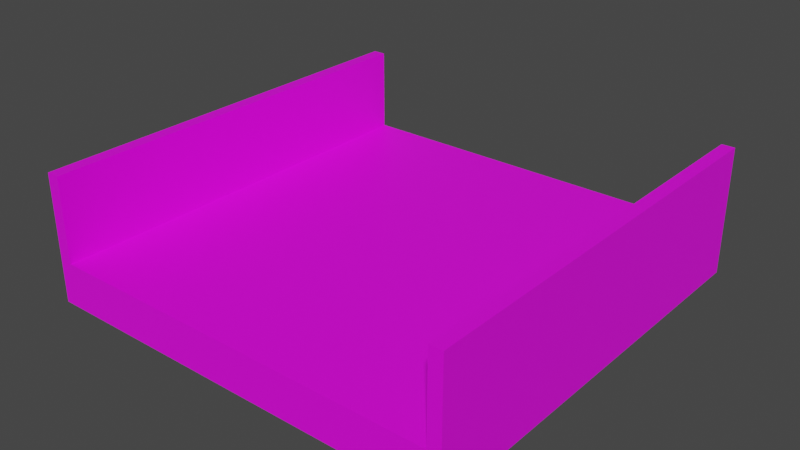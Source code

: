 # Source: Simple_Road.blend  (saved by Blender 3.4.6; exported with 4.5.12 LTS)
import bpy
from mathutils import Matrix  # noqa: F401  (used for matrix-valued properties, if any)

bpy.ops.wm.read_factory_settings(use_empty=True)
scene = bpy.context.scene
scene.name = 'Scene'

# ---- collections
col_collection = bpy.data.collections.new('Collection'); scene.collection.children.link(col_collection)

# ---- images (referenced by path relative to the original .blend; pixels are not part of the script)
import os
ASSET_DIR = os.environ.get("B2B_ASSET_DIR", "")  # directory of the original .blend (textures are referenced by path, not embedded)
HERE = os.path.dirname(os.path.abspath(__file__))  # packed textures are extracted next to this script under _unpacked/

def load_image(name, relpath, width, height, colorspace="sRGB"):
    """Load a texture the original file referenced (path relative to the .blend, or extracted next to this script)."""
    p = next((c for c in (os.path.join(HERE, relpath), os.path.join(ASSET_DIR, relpath)) if relpath and os.path.exists(c)), "")
    if p:
        img = bpy.data.images.load(p, check_existing=True)
        img.name = name
    else:  # same state as the original file: an image datablock whose file is absent (Cycles renders it pink)
        img = bpy.data.images.new(name, width, height)
        img.source = "FILE"
        img.filepath = "//" + (relpath or name)
    img.colorspace_settings.name = colorspace
    return img
img_colores_png = load_image('Colores.png', 'Colores.png', 1024, 1024, 'sRGB')

# ---- materials (node trees are filled in below, after node groups)
mat_material = bpy.data.materials.new('Material')
mat_material.use_transparent_shadow = False

# ---- material node trees
mat_material.use_nodes = True; mat_material.node_tree.nodes.clear()
_N = mat_material.node_tree.nodes; _L = mat_material.node_tree.links
n0 = _N.new('ShaderNodeBsdfPrincipled'); n0.name = 'Principled BSDF'; n0.location = (10, 300)
n0.distribution = 'GGX'
n0.subsurface_method = 'RANDOM_WALK_SKIN'
n0.inputs[3].default_value = 1.45
n0.inputs[27].default_value = (0.0, 0.0, 0.0, 1.0)
n0.inputs[28].default_value = 1.0
n1 = _N.new('ShaderNodeOutputMaterial'); n1.name = 'Material Output'; n1.location = (300, 300)
n2 = _N.new('ShaderNodeTexImage'); n2.name = 'Image Texture'; n2.location = (-420, 191)
n2.image = img_colores_png
_L.new(n0.outputs[0], n1.inputs[0])
_L.new(n2.outputs[0], n0.inputs[0])
n1.is_active_output = True

# ---- world
world_world = bpy.data.worlds.new('World'); scene.world = world_world
world_world.use_nodes = True; world_world.node_tree.nodes.clear()
_N = world_world.node_tree.nodes; _L = world_world.node_tree.links
n0 = _N.new('ShaderNodeOutputWorld'); n0.name = 'World Output'; n0.location = (300, 300)
n1 = _N.new('ShaderNodeBackground'); n1.name = 'Background'; n1.location = (10, 300)
n1.inputs[0].default_value = (0.05088, 0.05088, 0.05088, 1.0)
_L.new(n1.outputs[0], n0.inputs[0])
n0.is_active_output = True
world_world.color = (0.05088, 0.05088, 0.05088)
world_world.use_sun_shadow = False
world_world.sun_shadow_jitter_overblur = 0.0

# ---- meshes
me_cube_014 = bpy.data.meshes.new('Cube.014')
me_cube_014.from_pydata([(0.0, -0.4577, -6.258e-07), (0.0, -0.4577, 0.1011), (0.0, 0.5421, -6.258e-07), (0.0, 0.5421, 0.1011), (0.5016, -0.4577, -6.258e-07), (0.5016, -0.4577, 0.1011), (0.5016, 0.5421, -6.258e-07), (0.5016, 0.5421, 0.1011), (0.4711, 0.5421, -6.258e-07), (0.4711, 0.5421, 0.1011), (0.4711, -0.4577, -6.258e-07), (0.4711, -0.4577, 0.1011), (0.4711, 0.5421, 0.1011), (0.5016, 0.5421, 0.1011), (0.5016, -0.4577, 0.1011), (0.4711, -0.4577, 0.1011), (0.4711, 0.5421, 0.1011), (0.4711, -0.4577, 0.1011), (0.4711, 0.5421, 0.3007), (0.5016, 0.5421, 0.3007), (0.5016, -0.4577, 0.3007), (0.4711, -0.4577, 0.3007), (0.4711, 0.5421, 0.3007), (0.4711, -0.4577, 0.3007), (0.0, -0.4278, -6.258e-07), (0.0, -0.4278, 0.1011), (0.5016, -0.4278, -6.258e-07), (0.5016, -0.4278, 0.1011), (0.4711, -0.4278, -6.258e-07), (0.5016, -0.4278, 0.1011), (0.4711, -0.4278, 0.1011), (0.5016, -0.4278, 0.3007), (0.4711, -0.4278, 0.3007), (0.4711, -0.4278, 0.3007), (-0.5016, -0.4577, -6.258e-07), (-0.5016, -0.4577, 0.1011), (-0.5016, 0.5421, -6.258e-07), (-0.5016, 0.5421, 0.1011), (-0.4711, 0.5421, -6.258e-07), (-0.4711, 0.5421, 0.1011), (-0.4711, -0.4577, -6.258e-07), (-0.4711, -0.4577, 0.1011), (-0.4711, 0.5421, 0.1011), (-0.5016, 0.5421, 0.1011), (-0.5016, -0.4577, 0.1011), (-0.4711, -0.4577, 0.1011), (-0.4711, 0.5421, 0.1011), (-0.4711, -0.4577, 0.1011), (-0.4711, 0.5421, 0.3007), (-0.5016, 0.5421, 0.3007), (-0.5016, -0.4577, 0.3007), (-0.4711, -0.4577, 0.3007), (-0.4711, 0.5421, 0.3007), (-0.4711, -0.4577, 0.3007), (-0.5016, -0.4278, -6.258e-07), (-0.5016, -0.4278, 0.1011), (-0.4711, -0.4278, -6.258e-07), (-0.5016, -0.4278, 0.1011), (-0.4711, -0.4278, 0.1011), (-0.5016, -0.4278, 0.3007), (-0.4711, -0.4278, 0.3007), (-0.4711, -0.4278, 0.3007)], [], [(24, 25, 3, 2), (8, 9, 7, 6), (26, 27, 5, 4), (28, 26, 4, 10), (24, 28, 10, 0), (4, 5, 11, 10), (29, 13, 19, 31), (31, 32, 21, 20), (30, 17, 23, 33), (15, 14, 20, 21), (13, 12, 18, 19), (16, 30, 33, 22), (19, 18, 32, 31), (14, 29, 31, 20), (2, 8, 28, 24), (8, 6, 26, 28), (6, 7, 27, 26), (0, 1, 25, 24), (38, 36, 37, 39), (54, 34, 35, 55), (56, 40, 34, 54), (24, 0, 40, 56), (34, 40, 41, 35), (57, 59, 49, 43), (59, 50, 51, 60), (58, 61, 53, 47), (45, 51, 50, 44), (43, 49, 48, 42), (46, 52, 61, 58), (49, 59, 60, 48), (44, 50, 59, 57), (2, 24, 56, 38), (38, 56, 54, 36), (36, 54, 55, 37)])
_uv = me_cube_014.uv_layers.new(name='UVMap')
_uv.uv.foreach_set('vector', [0.04447, 0.8832, 0.07141, 0.8832, 0.07141, 0.9093, 0.04447, 0.9093, 0.04447, 0.9346, 0.07141, 0.9346, 0.07141, 0.9363, 0.04447, 0.9363, 0.04447, 0.9624, 0.07141, 0.9624, 0.07141, 0.9632, 0.04447, 0.9632, 0.04283, 0.9624, 0.04447, 0.9624, 0.04447, 0.9632, 0.04283, 0.9632, 0.01752, 0.9624, 0.04283, 0.9624, 0.04283, 0.9632, 0.01752, 0.9632, 0.04447, 0.9632, 0.07141, 0.9632, 0.07141, 0.9649, 0.04447, 0.9649, 0.07141, 0.9624, 0.07141, 0.9363, 0.07141, 0.9363, 0.07141, 0.9624, 0.07141, 0.9624, 0.07305, 0.9624, 0.07305, 0.9632, 0.07141, 0.9632, 0.07305, 0.9624, 0.07305, 0.9632, 0.07305, 0.9632, 0.07305, 0.9624, 0.07141, 0.9649, 0.07141, 0.9632, 0.07141, 0.9632, 0.07141, 0.9649, 0.07141, 0.9363, 0.07141, 0.9346, 0.07141, 0.9346, 0.07141, 0.9363, 0.07305, 0.9363, 0.07305, 0.9624, 0.07305, 0.9624, 0.07305, 0.9363, 0.07141, 0.9363, 0.07305, 0.9363, 0.07305, 0.9624, 0.07141, 0.9624, 0.07141, 0.9632, 0.07141, 0.9624, 0.07141, 0.9624, 0.07141, 0.9632, 0.01752, 0.9363, 0.04283, 0.9363, 0.04283, 0.9624, 0.01752, 0.9624, 0.04283, 0.9363, 0.04447, 0.9363, 0.04447, 0.9624, 0.04283, 0.9624, 0.04447, 0.9363, 0.07141, 0.9363, 0.07141, 0.9624, 0.04447, 0.9624, 0.04447, 0.8824, 0.07141, 0.8824, 0.07141, 0.8832, 0.04447, 0.8832, 0.04447, 0.9346, 0.04447, 0.9363, 0.07141, 0.9363, 0.07141, 0.9346, 0.04447, 0.9624, 0.04447, 0.9632, 0.07141, 0.9632, 0.07141, 0.9624, 0.04283, 0.9624, 0.04283, 0.9632, 0.04447, 0.9632, 0.04447, 0.9624, 0.01752, 0.9624, 0.01752, 0.9632, 0.04283, 0.9632, 0.04283, 0.9624, 0.04447, 0.9632, 0.04447, 0.9649, 0.07141, 0.9649, 0.07141, 0.9632, 0.07141, 0.9624, 0.07141, 0.9624, 0.07141, 0.9363, 0.07141, 0.9363, 0.07141, 0.9624, 0.07141, 0.9632, 0.07305, 0.9632, 0.07305, 0.9624, 0.07305, 0.9624, 0.07305, 0.9624, 0.07305, 0.9632, 0.07305, 0.9632, 0.07141, 0.9649, 0.07141, 0.9649, 0.07141, 0.9632, 0.07141, 0.9632, 0.07141, 0.9363, 0.07141, 0.9363, 0.07141, 0.9346, 0.07141, 0.9346, 0.07305, 0.9363, 0.07305, 0.9363, 0.07305, 0.9624, 0.07305, 0.9624, 0.07141, 0.9363, 0.07141, 0.9624, 0.07305, 0.9624, 0.07305, 0.9363, 0.07141, 0.9632, 0.07141, 0.9632, 0.07141, 0.9624, 0.07141, 0.9624, 0.01752, 0.9363, 0.01752, 0.9624, 0.04283, 0.9624, 0.04283, 0.9363, 0.04283, 0.9363, 0.04283, 0.9624, 0.04447, 0.9624, 0.04447, 0.9363, 0.04447, 0.9363, 0.04447, 0.9624, 0.07141, 0.9624, 0.07141, 0.9363])
me_cube_014.materials.append(mat_material)
me_cube_014.update()
me_cube_001 = bpy.data.meshes.new('Cube.001')
me_cube_001.from_pydata([(0.0, -0.4577, -6.258e-07), (0.0, -0.4577, 0.1011), (0.0, 0.5421, -6.258e-07), (0.0, 0.5421, 0.1011), (0.4711, 0.5421, -6.258e-07), (0.4711, 0.5421, 0.1011), (0.4711, -0.4577, -6.258e-07), (0.4711, -0.4577, 0.1011), (0.0, -0.4577, 0.1011), (0.0, 0.5421, 0.1011), (0.4711, -0.4577, 0.1011), (0.4711, 0.5421, 0.1011), (0.0, -0.4278, 0.1011), (0.4711, -0.4278, 0.1011), (-0.4711, 0.5421, -6.258e-07), (-0.4711, 0.5421, 0.1011), (-0.4711, -0.4577, -6.258e-07), (-0.4711, -0.4577, 0.1011), (-0.4711, -0.4577, 0.1011), (-0.4711, 0.5421, 0.1011), (-0.4711, -0.4278, 0.1011)], [], [(6, 7, 1, 0), (2, 3, 5, 4), (13, 12, 8, 10), (11, 9, 12, 13), (16, 0, 1, 17), (2, 14, 15, 3), (20, 18, 8, 12), (19, 20, 12, 9)])
_uv = me_cube_001.uv_layers.new(name='UVMap')
_uv.uv.foreach_set('vector', [0.9136, 0.9228, 0.9464, 0.9228, 0.9464, 0.9537, 0.9136, 0.9537, 0.9136, 0.8552, 0.9464, 0.8552, 0.9464, 0.886, 0.9136, 0.886, 0.9484, 0.9199, 0.9793, 0.9199, 0.9793, 0.9208, 0.9484, 0.9208, 0.9484, 0.888, 0.9793, 0.888, 0.9793, 0.9199, 0.9484, 0.9199, 0.9136, 0.9228, 0.9136, 0.9537, 0.9464, 0.9537, 0.9464, 0.9228, 0.9136, 0.8552, 0.9136, 0.886, 0.9464, 0.886, 0.9464, 0.8552, 0.9484, 0.9199, 0.9484, 0.9208, 0.9793, 0.9208, 0.9793, 0.9199, 0.9484, 0.888, 0.9484, 0.9199, 0.9793, 0.9199, 0.9793, 0.888])
me_cube_001.materials.append(mat_material)
me_cube_001.update()

# ---- objects
ob_fence = bpy.data.objects.new('Fence', me_cube_014)
ob_simpe_road = bpy.data.objects.new('Simpe_Road', me_cube_001)

# ---- transforms, parenting, visibility, modifiers, constraints
ob_fence.parent = ob_simpe_road
ob_fence.matrix_parent_inverse = Matrix(((1.0, 0.0, 0.0, 0.0), (0.0, 1.0, 0.0, 0.0), (0.0, 0.0, 1.0, 0.0), (0.0, 0.0, 0.0, 1.0)))
ob_fence.location = (0.0, 0.0, 0.0)
ob_fence.scale = (1.0, 1.0, 1.0)
ob_simpe_road.location = (0.0, 0.0, 0.0)
ob_simpe_road.scale = (1.0, 1.0, 1.0)

# ---- collection membership
col_collection.objects.link(ob_fence)
col_collection.objects.link(ob_simpe_road)

# ---- scene / render settings (as saved in the file)
scene.frame_start = 1; scene.frame_end = 160; scene.frame_set(2)
scene.render.engine = 'BLENDER_EEVEE_NEXT'
scene.cycles.sampling_pattern = 'TABULATED_SOBOL'
scene.cycles.use_light_tree = False
scene.view_settings.view_transform = 'Filmic'
bpy.context.view_layer.update()

# ---- added for rendering (the .blend has no active camera and no usable light): camera, sun
cam_auto = bpy.data.cameras.new('AutoCamera')
cam_auto.lens = 50.0
cam_auto.sensor_width = 36.0
cam_auto.clip_end = 1000.0
ob_auto_camera = bpy.data.objects.new('AutoCamera', cam_auto)
scene.collection.objects.link(ob_auto_camera)
ob_auto_camera.location = (1.33964, -1.56535, 1.22206)
ob_auto_camera.rotation_euler = (1.09748, -7.21219e-08, 0.694738)
scene.camera = ob_auto_camera
light_auto_sun = bpy.data.lights.new('AutoSun', 'SUN')
light_auto_sun.energy = 3.0
light_auto_sun.angle = 0.0523599
ob_auto_sun = bpy.data.objects.new('AutoSun', light_auto_sun)
scene.collection.objects.link(ob_auto_sun)
ob_auto_sun.rotation_euler = (0.872665, 0.174533, 0.523599)
bpy.context.view_layer.update()
